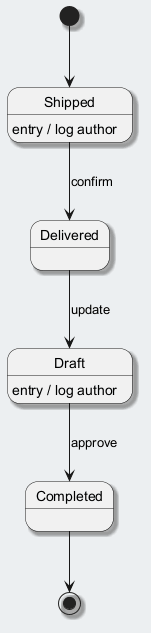

The diagram above was rendered by PlantUML. Its source (embedded in the PNG):
@startuml
skinparam backgroundColor #ECEFF1
skinparam classBackgroundColor #FFFFFF
skinparam classBorderColor #455A64
skinparam shadowing true
[*] --> Shipped
Shipped --> Delivered : confirm
Shipped : entry / log author
Delivered --> Draft : update
Draft --> Completed : approve
Draft : entry / log author
Completed --> [*]
@enduml